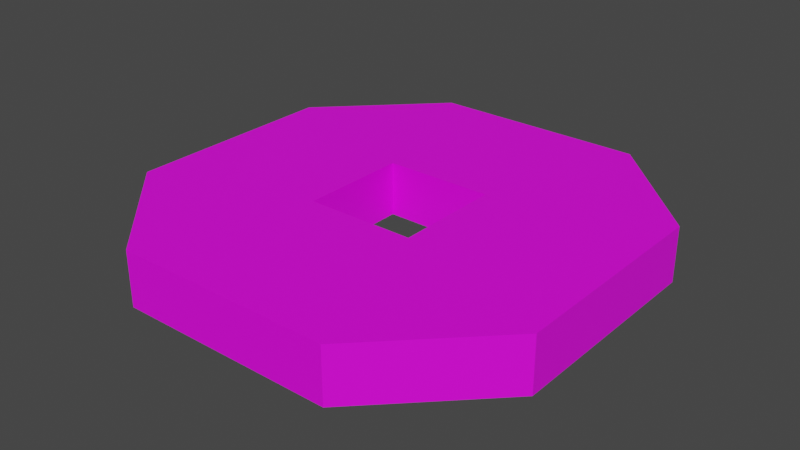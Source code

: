 # Source: hexcenter.blend  (saved by Blender 3.6.11; exported with 4.5.12 LTS)
import bpy
from mathutils import Matrix  # noqa: F401  (used for matrix-valued properties, if any)

bpy.ops.wm.read_factory_settings(use_empty=True)
scene = bpy.context.scene
scene.name = 'Scene'

# ---- collections
col_collection = bpy.data.collections.new('Collection'); scene.collection.children.link(col_collection)

# ---- images (referenced by path relative to the original .blend; pixels are not part of the script)
import os
ASSET_DIR = os.environ.get("B2B_ASSET_DIR", "")  # directory of the original .blend (textures are referenced by path, not embedded)
HERE = os.path.dirname(os.path.abspath(__file__))  # packed textures are extracted next to this script under _unpacked/

def load_image(name, relpath, width, height, colorspace="sRGB"):
    """Load a texture the original file referenced (path relative to the .blend, or extracted next to this script)."""
    p = next((c for c in (os.path.join(HERE, relpath), os.path.join(ASSET_DIR, relpath)) if relpath and os.path.exists(c)), "")
    if p:
        img = bpy.data.images.load(p, check_existing=True)
        img.name = name
    else:  # same state as the original file: an image datablock whose file is absent (Cycles renders it pink)
        img = bpy.data.images.new(name, width, height)
        img.source = "FILE"
        img.filepath = "//" + (relpath or name)
    img.colorspace_settings.name = colorspace
    return img
img_uv_hexcenter_painted_png = load_image('UV_hexcenter_PAINTED.png', 'UV_hexcenter_PAINTED.png', 1024, 1024, 'sRGB')

# ---- materials (node trees are filled in below, after node groups)
mat_hexcenter = bpy.data.materials.new('hexcenter')
mat_hexcenter.use_transparent_shadow = False

# ---- material node trees
mat_hexcenter.use_nodes = True; mat_hexcenter.node_tree.nodes.clear()
_N = mat_hexcenter.node_tree.nodes; _L = mat_hexcenter.node_tree.links
n0 = _N.new('ShaderNodeBsdfPrincipled'); n0.name = 'Principled BSDF'; n0.location = (10, 300)
n0.distribution = 'GGX'
n0.subsurface_method = 'RANDOM_WALK_SKIN'
n0.inputs[3].default_value = 1.45
n0.inputs[27].default_value = (0.0, 0.0, 0.0, 1.0)
n0.inputs[28].default_value = 1.0
n1 = _N.new('ShaderNodeOutputMaterial'); n1.name = 'Material Output'; n1.location = (300, 300)
n2 = _N.new('ShaderNodeTexImage'); n2.name = 'Image Texture'; n2.location = (-280, 280)
n2.image = img_uv_hexcenter_painted_png
_L.new(n0.outputs[0], n1.inputs[0])
_L.new(n2.outputs[0], n0.inputs[0])
n1.is_active_output = True

# ---- world
world_world = bpy.data.worlds.new('World'); scene.world = world_world
world_world.use_nodes = True; world_world.node_tree.nodes.clear()
_N = world_world.node_tree.nodes; _L = world_world.node_tree.links
n0 = _N.new('ShaderNodeOutputWorld'); n0.name = 'World Output'; n0.location = (300, 300)
n1 = _N.new('ShaderNodeBackground'); n1.name = 'Background'; n1.location = (10, 300)
n1.inputs[0].default_value = (0.05088, 0.05088, 0.05088, 1.0)
_L.new(n1.outputs[0], n0.inputs[0])
n0.is_active_output = True
world_world.color = (0.05088, 0.05088, 0.05088)
world_world.use_sun_shadow = False
world_world.sun_shadow_jitter_overblur = 0.0

# ---- meshes
me_hexcenter = bpy.data.meshes.new('hexcenter')
me_hexcenter.from_pydata([(-1.0, -1.0, 0.0), (1.0, -1.0, 0.0), (-1.0, 1.0, 0.0), (1.0, 1.0, 0.0), (-1.0, 0.5, 0.0), (-1.0, 0.0, 0.0), (-1.0, -0.5, 0.0), (1.0, -0.5, 0.0), (1.0, 0.0, 0.0), (1.0, 0.5, 0.0), (-0.5, -1.0, 0.0), (0.0, -1.0, 0.0), (0.5, -1.0, 0.0), (0.5, 1.0, 0.0), (0.0, 1.0, 0.0), (-0.5, 1.0, 0.0), (0.5, -0.5, 0.0), (0.0, -0.5, 0.0), (-0.5, -0.5, 0.0), (0.5, 0.0, 0.0), (-0.5, 0.0, 0.0), (0.5, 0.5, 0.0), (0.0, 0.5, 0.0), (-0.5, 0.5, 0.0), (-1.0, -0.5, 0.5), (-1.0, -1.0, 0.5), (0.5, -1.0, 0.5), (1.0, -1.0, 0.5), (1.0, 0.5, 0.5), (1.0, 1.0, 0.5), (-0.5, 1.0, 0.5), (-1.0, 1.0, 0.5), (-1.0, 0.5, 0.5), (-1.0, 0.0, 0.5), (1.0, -0.5, 0.5), (1.0, 0.0, 0.5), (-0.5, -0.5, 0.5), (-0.5, 0.0, 0.5), (-0.5, 0.5, 0.5), (-0.5, -1.0, 0.5), (0.0, -1.0, 0.5), (0.5, 1.0, 0.5), (0.0, 1.0, 0.5), (0.5, -0.5, 0.5), (0.0, -0.5, 0.5), (0.5, 0.0, 0.5), (0.5, 0.5, 0.5), (0.0, 0.5, 0.5), (-0.5, 2.0, 0.0), (-1.0, 2.0, 0.0), (1.0, 2.0, 0.0), (0.5, 2.0, 0.0), (0.0, 2.0, 0.0), (-0.5, 2.0, 0.5), (-1.0, 2.0, 0.5), (1.0, 2.0, 0.5), (0.5, 2.0, 0.5), (0.0, 2.0, 0.5), (-2.0, -0.5, 0.0), (-2.0, -1.0, 0.0), (-2.0, 1.0, 0.0), (-2.0, 0.5, 0.0), (-2.0, 0.0, 0.0), (-2.0, -0.5, 0.5), (-2.0, -1.0, 0.5), (-2.0, 1.0, 0.5), (-2.0, 0.5, 0.5), (-2.0, 0.0, 0.5), (0.5, -2.0, 0.0), (1.0, -2.0, 0.0), (-1.0, -2.0, 0.0), (-0.5, -2.0, 0.0), (0.0, -2.0, 0.0), (0.5, -2.0, 0.5), (1.0, -2.0, 0.5), (-1.0, -2.0, 0.5), (-0.5, -2.0, 0.5), (0.0, -2.0, 0.5), (2.0, 0.5, 0.0), (2.0, 1.0, 0.0), (2.0, -1.0, 0.0), (2.0, -0.5, 0.0), (2.0, 0.0, 0.0), (2.0, 0.5, 0.5), (2.0, 1.0, 0.5), (2.0, -1.0, 0.5), (2.0, -0.5, 0.5), (2.0, 0.0, 0.5)], [], [(21, 13, 3, 9), (12, 16, 7, 1), (16, 19, 8, 7), (19, 21, 9, 8), (5, 4, 23, 20), (6, 5, 20, 18), (0, 6, 18, 10), (10, 18, 17, 11), (11, 17, 16, 12), (4, 2, 15, 23), (23, 15, 14, 22), (22, 14, 13, 21), (46, 28, 29, 41), (26, 27, 34, 43), (43, 34, 35, 45), (45, 35, 28, 46), (33, 37, 38, 32), (24, 36, 37, 33), (25, 39, 36, 24), (39, 40, 44, 36), (40, 26, 43, 44), (32, 38, 30, 31), (38, 47, 42, 30), (47, 46, 41, 42), (23, 22, 47, 38), (3, 13, 51, 50), (20, 23, 38, 37), (32, 31, 65, 66), (21, 19, 45, 46), (16, 17, 44, 43), (18, 20, 37, 36), (5, 6, 58, 62), (17, 18, 36, 44), (27, 26, 73, 74), (19, 16, 43, 45), (34, 27, 85, 86), (25, 24, 63, 64), (0, 10, 71, 70), (8, 9, 78, 82), (40, 39, 76, 77), (22, 21, 46, 47), (9, 3, 79, 78), (42, 41, 56, 57), (48, 49, 54, 53), (52, 48, 53, 57), (50, 51, 56, 55), (51, 52, 57, 56), (30, 42, 57, 53), (15, 2, 49, 48), (13, 14, 52, 51), (41, 29, 55, 56), (14, 15, 48, 52), (31, 30, 53, 54), (60, 61, 66, 65), (61, 62, 67, 66), (62, 58, 63, 67), (58, 59, 64, 63), (6, 0, 59, 58), (33, 32, 66, 67), (2, 4, 61, 60), (24, 33, 67, 63), (4, 5, 62, 61), (70, 71, 76, 75), (71, 72, 77, 76), (72, 68, 73, 77), (68, 69, 74, 73), (26, 40, 77, 73), (10, 11, 72, 71), (12, 1, 69, 68), (11, 12, 68, 72), (39, 25, 75, 76), (80, 81, 86, 85), (81, 82, 87, 86), (82, 78, 83, 87), (78, 79, 84, 83), (35, 34, 86, 87), (1, 7, 81, 80), (29, 28, 83, 84), (28, 35, 87, 83), (7, 8, 82, 81), (84, 79, 50, 55), (29, 84, 55), (60, 65, 54, 49), (31, 54, 65), (70, 75, 64, 59), (64, 75, 25), (80, 85, 74, 69), (74, 85, 27), (1, 80, 69), (50, 79, 3), (2, 60, 49), (0, 70, 59)])
_uv = me_hexcenter.uv_layers.new(name='UVMap')
_uv.uv.foreach_set('vector', [0.1542, 0.1124, 0.1178, 0.1124, 0.1178, 0.07605, 0.1542, 0.07605, 0.2633, 0.1124, 0.2269, 0.1124, 0.2269, 0.07605, 0.2633, 0.07605, 0.2269, 0.1124, 0.1906, 0.1124, 0.1906, 0.07605, 0.2269, 0.07605, 0.1906, 0.1124, 0.1542, 0.1124, 0.1542, 0.07605, 0.1906, 0.07605, 0.1906, 0.2215, 0.1542, 0.2215, 0.1542, 0.1852, 0.1906, 0.1852, 0.2269, 0.2215, 0.1906, 0.2215, 0.1906, 0.1852, 0.2269, 0.1852, 0.2633, 0.2215, 0.2269, 0.2215, 0.2269, 0.1852, 0.2633, 0.1852, 0.2633, 0.1852, 0.2269, 0.1852, 0.2269, 0.1488, 0.2633, 0.1488, 0.2633, 0.1488, 0.2269, 0.1488, 0.2269, 0.1124, 0.2633, 0.1124, 0.1542, 0.2215, 0.1178, 0.2215, 0.1178, 0.1852, 0.1542, 0.1852, 0.1542, 0.1852, 0.1178, 0.1852, 0.1178, 0.1488, 0.1542, 0.1488, 0.1542, 0.1488, 0.1178, 0.1488, 0.1178, 0.1124, 0.1542, 0.1124, 0.2269, 0.48, 0.2633, 0.48, 0.2633, 0.5163, 0.2269, 0.5163, 0.2269, 0.3709, 0.2633, 0.3709, 0.2633, 0.4072, 0.2269, 0.4072, 0.2269, 0.4072, 0.2633, 0.4072, 0.2633, 0.4436, 0.2269, 0.4436, 0.2269, 0.4436, 0.2633, 0.4436, 0.2633, 0.48, 0.2269, 0.48, 0.1178, 0.4436, 0.1542, 0.4436, 0.1542, 0.48, 0.1178, 0.48, 0.1178, 0.4072, 0.1542, 0.4072, 0.1542, 0.4436, 0.1178, 0.4436, 0.1178, 0.3709, 0.1542, 0.3709, 0.1542, 0.4072, 0.1178, 0.4072, 0.1542, 0.3709, 0.1906, 0.3709, 0.1906, 0.4072, 0.1542, 0.4072, 0.1906, 0.3709, 0.2269, 0.3709, 0.2269, 0.4072, 0.1906, 0.4072, 0.1178, 0.48, 0.1542, 0.48, 0.1542, 0.5163, 0.1178, 0.5163, 0.1542, 0.48, 0.1906, 0.48, 0.1906, 0.5163, 0.1542, 0.5163, 0.1906, 0.48, 0.2269, 0.48, 0.2269, 0.5163, 0.1906, 0.5163, 0.08156, 0.6293, 0.0452, 0.6293, 0.0452, 0.5929, 0.08156, 0.5929, 0.1178, 0.07605, 0.1178, 0.1124, 0.04508, 0.1124, 0.04508, 0.07605, 0.1179, 0.6293, 0.08156, 0.6293, 0.08156, 0.5929, 0.1179, 0.5929, 0.1178, 0.48, 0.1178, 0.5163, 0.04508, 0.5163, 0.04508, 0.48, 0.2998, 0.6293, 0.2634, 0.6293, 0.2634, 0.5929, 0.2998, 0.5929, 0.227, 0.6293, 0.1907, 0.6293, 0.1907, 0.5929, 0.227, 0.5929, 0.1543, 0.6293, 0.1179, 0.6293, 0.1179, 0.5929, 0.1543, 0.5929, 0.1906, 0.2215, 0.2269, 0.2215, 0.2269, 0.2943, 0.1906, 0.2943, 0.1907, 0.6293, 0.1543, 0.6293, 0.1543, 0.5929, 0.1907, 0.5929, 0.2633, 0.3709, 0.2269, 0.3709, 0.2269, 0.2981, 0.2633, 0.2981, 0.2634, 0.6293, 0.227, 0.6293, 0.227, 0.5929, 0.2634, 0.5929, 0.2633, 0.4072, 0.2633, 0.3709, 0.336, 0.3709, 0.336, 0.4072, 0.1178, 0.3709, 0.1178, 0.4072, 0.04508, 0.4072, 0.04508, 0.3709, 0.2633, 0.2215, 0.2633, 0.1852, 0.336, 0.1852, 0.336, 0.2215, 0.1906, 0.07605, 0.1542, 0.07605, 0.1542, 0.003316, 0.1906, 0.003316, 0.1906, 0.3709, 0.1542, 0.3709, 0.1542, 0.2981, 0.1906, 0.2981, 0.3361, 0.6293, 0.2998, 0.6293, 0.2998, 0.5929, 0.3361, 0.5929, 0.1542, 0.07605, 0.1178, 0.07605, 0.1178, 0.003316, 0.1542, 0.003316, 0.1906, 0.5163, 0.2269, 0.5163, 0.2269, 0.5891, 0.1906, 0.5891, 0.0406, 0.03968, 0.0406, 0.07605, 0.004228, 0.07605, 0.004228, 0.03968, 0.0406, 0.003316, 0.0406, 0.03968, 0.004228, 0.03968, 0.004228, 0.003316, 0.0406, 0.9239, 0.0406, 0.9603, 0.004228, 0.9603, 0.004228, 0.9239, 0.0406, 0.9603, 0.0406, 0.9967, 0.004228, 0.9967, 0.004228, 0.9603, 0.1542, 0.5163, 0.1906, 0.5163, 0.1906, 0.5891, 0.1542, 0.5891, 0.1178, 0.1852, 0.1178, 0.2215, 0.04508, 0.2215, 0.04508, 0.1852, 0.1178, 0.1124, 0.1178, 0.1488, 0.04508, 0.1488, 0.04508, 0.1124, 0.2269, 0.5163, 0.2633, 0.5163, 0.2633, 0.5891, 0.2269, 0.5891, 0.1178, 0.1488, 0.1178, 0.1852, 0.04508, 0.1852, 0.04508, 0.1488, 0.1178, 0.5163, 0.1542, 0.5163, 0.1542, 0.5891, 0.1178, 0.5891, 0.0406, 0.1789, 0.0406, 0.2153, 0.004228, 0.2153, 0.004228, 0.1789, 0.0406, 0.2153, 0.0406, 0.2517, 0.004228, 0.2517, 0.004228, 0.2153, 0.0406, 0.2517, 0.0406, 0.288, 0.004228, 0.288, 0.004228, 0.2517, 0.0406, 0.288, 0.0406, 0.3244, 0.004228, 0.3244, 0.004228, 0.288, 0.2269, 0.2215, 0.2633, 0.2215, 0.2633, 0.2943, 0.2269, 0.2943, 0.1178, 0.4436, 0.1178, 0.48, 0.04508, 0.48, 0.04508, 0.4436, 0.1178, 0.2215, 0.1542, 0.2215, 0.1542, 0.2943, 0.1178, 0.2943, 0.1178, 0.4072, 0.1178, 0.4436, 0.04508, 0.4436, 0.04508, 0.4072, 0.1542, 0.2215, 0.1906, 0.2215, 0.1906, 0.2943, 0.1542, 0.2943, 0.0406, 0.4273, 0.0406, 0.4636, 0.004228, 0.4636, 0.004228, 0.4273, 0.0406, 0.4636, 0.0406, 0.5, 0.004228, 0.5, 0.004228, 0.4636, 0.0406, 0.5, 0.0406, 0.5364, 0.004228, 0.5364, 0.004228, 0.5, 0.0406, 0.5364, 0.0406, 0.5727, 0.004228, 0.5727, 0.004228, 0.5364, 0.2269, 0.3709, 0.1906, 0.3709, 0.1906, 0.2981, 0.2269, 0.2981, 0.2633, 0.1852, 0.2633, 0.1488, 0.336, 0.1488, 0.336, 0.1852, 0.2633, 0.1124, 0.2633, 0.07605, 0.336, 0.07605, 0.336, 0.1124, 0.2633, 0.1488, 0.2633, 0.1124, 0.336, 0.1124, 0.336, 0.1488, 0.1542, 0.3709, 0.1178, 0.3709, 0.1178, 0.2981, 0.1542, 0.2981, 0.0406, 0.6756, 0.0406, 0.712, 0.004228, 0.712, 0.004228, 0.6756, 0.0406, 0.712, 0.0406, 0.7483, 0.004228, 0.7483, 0.004228, 0.712, 0.0406, 0.7483, 0.0406, 0.7847, 0.004228, 0.7847, 0.004228, 0.7483, 0.0406, 0.7847, 0.0406, 0.8211, 0.004228, 0.8211, 0.004228, 0.7847, 0.2633, 0.4436, 0.2633, 0.4072, 0.336, 0.4072, 0.336, 0.4436, 0.2633, 0.07605, 0.2269, 0.07605, 0.2269, 0.003316, 0.2633, 0.003316, 0.2633, 0.5163, 0.2633, 0.48, 0.336, 0.48, 0.336, 0.5163, 0.2633, 0.48, 0.2633, 0.4436, 0.336, 0.4436, 0.336, 0.48, 0.2269, 0.07605, 0.1906, 0.07605, 0.1906, 0.003316, 0.2269, 0.003316, 0.004228, 0.8211, 0.0406, 0.8211, 0.0406, 0.9239, 0.004228, 0.9239, 0.2633, 0.5163, 0.336, 0.5163, 0.2633, 0.5891, 0.0406, 0.1789, 0.004228, 0.1789, 0.004228, 0.07605, 0.0406, 0.07605, 0.1178, 0.5163, 0.1178, 0.5891, 0.04508, 0.5163, 0.0406, 0.4273, 0.004228, 0.4273, 0.004228, 0.3244, 0.0406, 0.3244, 0.04508, 0.3709, 0.1178, 0.2981, 0.1178, 0.3709, 0.0406, 0.6756, 0.004228, 0.6756, 0.004228, 0.5727, 0.0406, 0.5727, 0.2633, 0.2981, 0.336, 0.3709, 0.2633, 0.3709, 0.2633, 0.07605, 0.2633, 0.003316, 0.336, 0.07605, 0.04508, 0.07605, 0.1178, 0.003316, 0.1178, 0.07605, 0.1178, 0.2215, 0.1178, 0.2943, 0.04508, 0.2215, 0.2633, 0.2215, 0.336, 0.2215, 0.2633, 0.2943])
me_hexcenter.materials.append(mat_hexcenter)
me_hexcenter.update()

# ---- objects
ob_hexcenter = bpy.data.objects.new('hexcenter', me_hexcenter)

# ---- transforms, parenting, visibility, modifiers, constraints
ob_hexcenter.location = (0.0, 0.0, 0.0)

# ---- collection membership
col_collection.objects.link(ob_hexcenter)

# ---- scene / render settings (as saved in the file)
scene.frame_start = 1; scene.frame_end = 250; scene.frame_set(38)
scene.render.engine = 'BLENDER_EEVEE_NEXT'
scene.cycles.sampling_pattern = 'TABULATED_SOBOL'
scene.view_settings.view_transform = 'Filmic'
bpy.context.view_layer.update()

# ---- added for rendering (the .blend has no active camera and no usable light): camera, sun
cam_auto = bpy.data.cameras.new('AutoCamera')
cam_auto.lens = 50.0
cam_auto.sensor_width = 36.0
cam_auto.clip_end = 1000.0
ob_auto_camera = bpy.data.objects.new('AutoCamera', cam_auto)
scene.collection.objects.link(ob_auto_camera)
ob_auto_camera.location = (5.25427, -6.30512, 4.45341)
ob_auto_camera.rotation_euler = (1.09748, -7.21219e-08, 0.694738)
scene.camera = ob_auto_camera
light_auto_sun = bpy.data.lights.new('AutoSun', 'SUN')
light_auto_sun.energy = 3.0
light_auto_sun.angle = 0.0523599
ob_auto_sun = bpy.data.objects.new('AutoSun', light_auto_sun)
scene.collection.objects.link(ob_auto_sun)
ob_auto_sun.rotation_euler = (0.872665, 0.174533, 0.523599)
bpy.context.view_layer.update()
